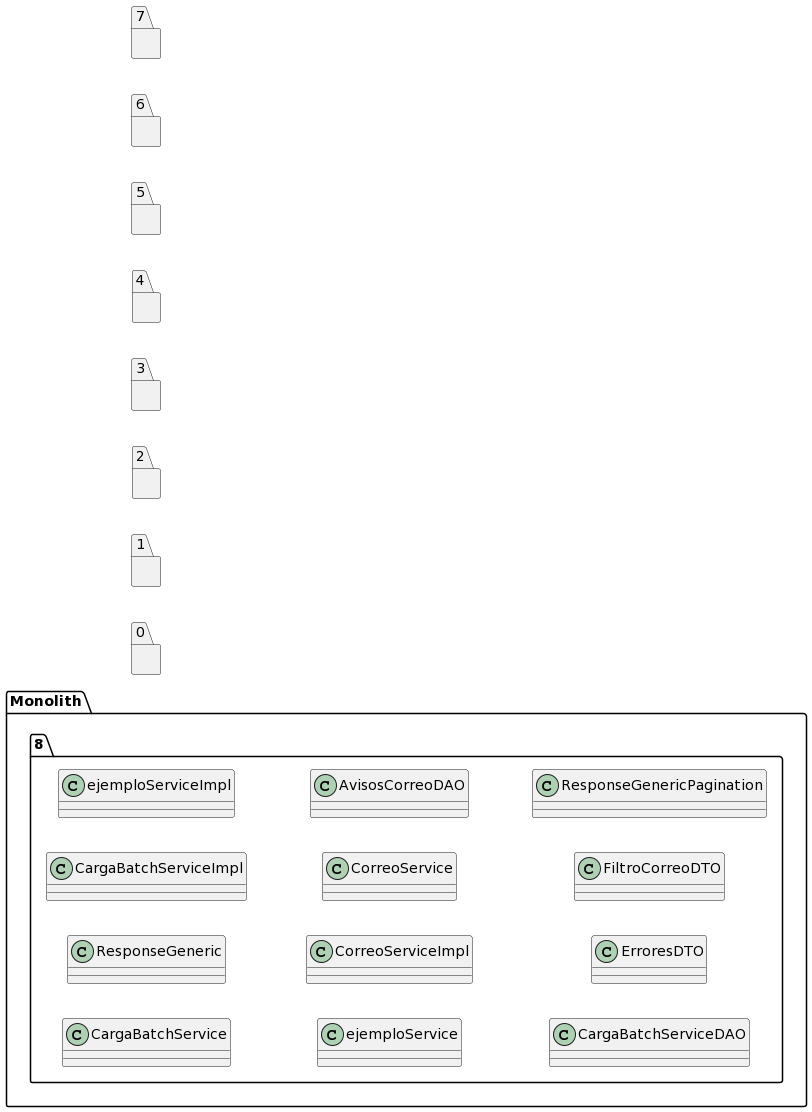

The diagram above was rendered by PlantUML. Its source (embedded in the PNG):
@startuml
left to right direction
package "Monolith" {
package "8"{
class CargaBatchService
class ResponseGeneric
class CargaBatchServiceImpl
class ejemploServiceImpl
class ejemploService
class CorreoServiceImpl
class CorreoService
class AvisosCorreoDAO
class CargaBatchServiceDAO
class ErroresDTO
class FiltroCorreoDTO
class ResponseGenericPagination
}
}
package "0"{
}
package "1"{
}
package "2"{
}
package "3"{
}
package "4"{
}
package "5"{
}
package "6"{
}
package "7"{
}
@enduml